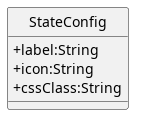

The diagram above was rendered by PlantUML. Its source (embedded in the PNG):
@startuml
skinparam linetype ortho
skinparam nodesep 80
skinparam ranksep 100
skinparam classAttributeIconSize 0
skinparam packageStyle rectangle
skinparam style strictuml

class StateConfig{
        +label:String
        +icon:String
        +cssClass:String
}

@enduml